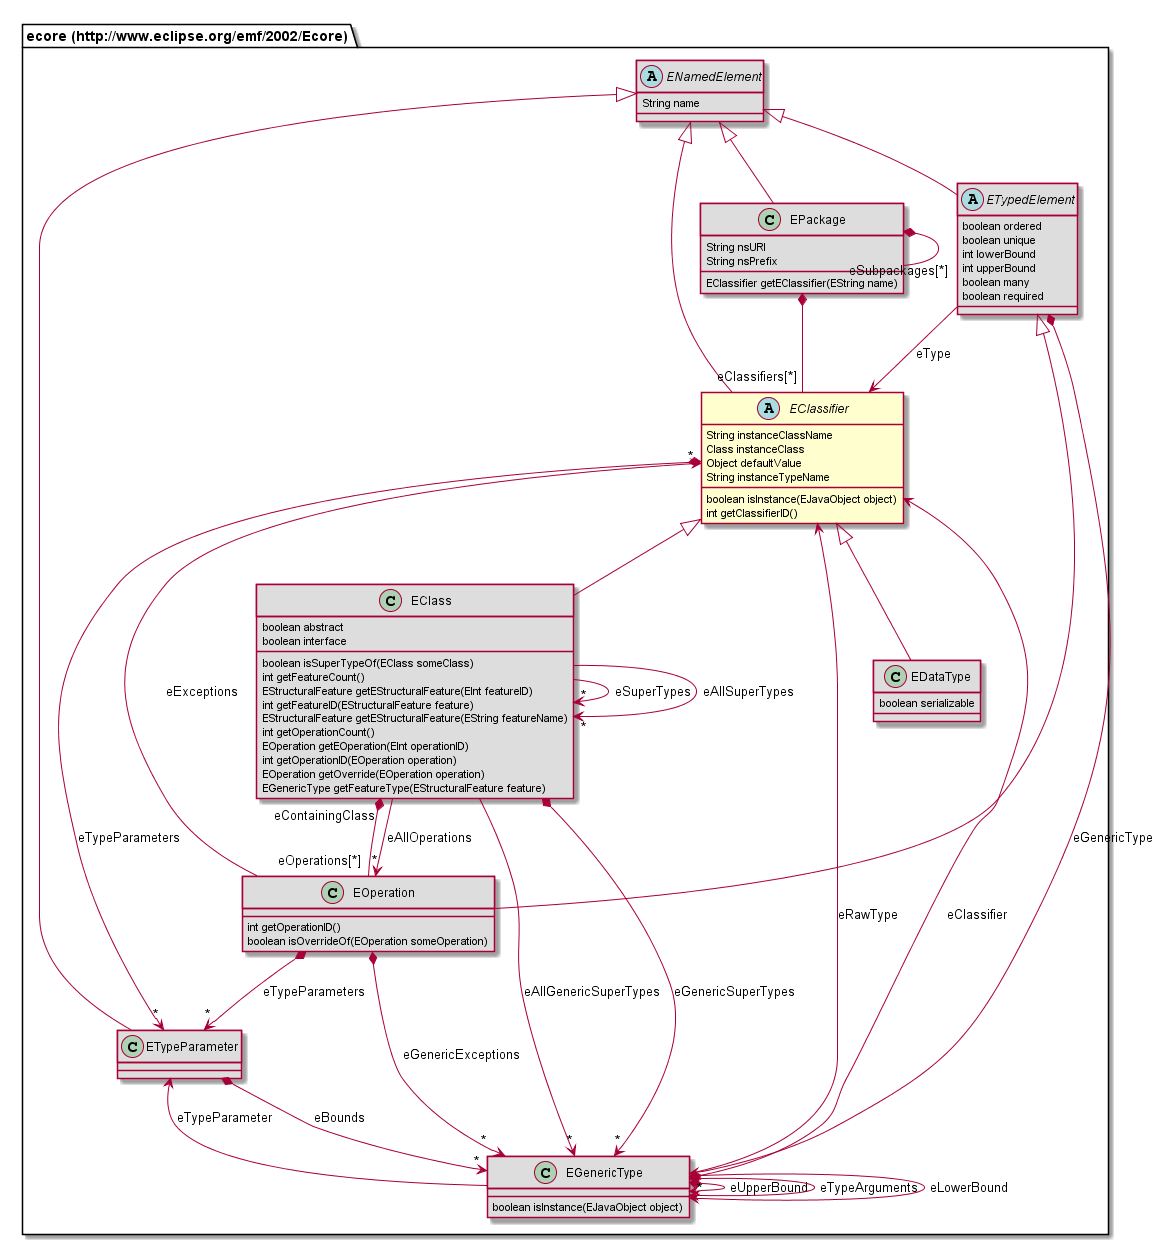

The diagram above was rendered by PlantUML. Its source (embedded in the PNG):
@startuml
abstract class "ecore (http://www.eclipse.org/emf/2002/Ecore).EClassifier" [[#router/doc-content/687474703a2f2f7777772e65636c697073652e6f72672f656d662f323030322f45636f7265/EClassifier.html]] {
	String instanceClassName
	Class instanceClass
	Object defaultValue
	String instanceTypeName
	boolean isInstance(EJavaObject object)
	int getClassifierID()
}
class "ecore (http://www.eclipse.org/emf/2002/Ecore).EOperation" [[#router/doc-content/687474703a2f2f7777772e65636c697073652e6f72672f656d662f323030322f45636f7265/EOperation.html]] #DDDDDD {
	int getOperationID()
	boolean isOverrideOf(EOperation someOperation)
}
class "ecore (http://www.eclipse.org/emf/2002/Ecore).EPackage" [[#router/doc-content/687474703a2f2f7777772e65636c697073652e6f72672f656d662f323030322f45636f7265/EPackage.html]] #DDDDDD {
	String nsURI
	String nsPrefix
	EClassifier getEClassifier(EString name)
}
abstract class "ecore (http://www.eclipse.org/emf/2002/Ecore).ETypedElement" [[#router/doc-content/687474703a2f2f7777772e65636c697073652e6f72672f656d662f323030322f45636f7265/ETypedElement.html]] #DDDDDD {
	boolean ordered
	boolean unique
	int lowerBound
	int upperBound
	boolean many
	boolean required
}
class "ecore (http://www.eclipse.org/emf/2002/Ecore).EClass" [[#router/doc-content/687474703a2f2f7777772e65636c697073652e6f72672f656d662f323030322f45636f7265/EClass.html]] #DDDDDD {
	boolean abstract
	boolean interface
	boolean isSuperTypeOf(EClass someClass)
	int getFeatureCount()
	EStructuralFeature getEStructuralFeature(EInt featureID)
	int getFeatureID(EStructuralFeature feature)
	EStructuralFeature getEStructuralFeature(EString featureName)
	int getOperationCount()
	EOperation getEOperation(EInt operationID)
	int getOperationID(EOperation operation)
	EOperation getOverride(EOperation operation)
	EGenericType getFeatureType(EStructuralFeature feature)
}
class "ecore (http://www.eclipse.org/emf/2002/Ecore).EGenericType" [[#router/doc-content/687474703a2f2f7777772e65636c697073652e6f72672f656d662f323030322f45636f7265/EGenericType.html]] #DDDDDD {
	boolean isInstance(EJavaObject object)
}
abstract class "ecore (http://www.eclipse.org/emf/2002/Ecore).ENamedElement" [[#router/doc-content/687474703a2f2f7777772e65636c697073652e6f72672f656d662f323030322f45636f7265/ENamedElement.html]] #DDDDDD {
	String name
}
class "ecore (http://www.eclipse.org/emf/2002/Ecore).ETypeParameter" [[#router/doc-content/687474703a2f2f7777772e65636c697073652e6f72672f656d662f323030322f45636f7265/ETypeParameter.html]] #DDDDDD {
}
class "ecore (http://www.eclipse.org/emf/2002/Ecore).EDataType" [[#router/doc-content/687474703a2f2f7777772e65636c697073652e6f72672f656d662f323030322f45636f7265/EDataType.html]] #DDDDDD {
	boolean serializable
}
"ecore (http://www.eclipse.org/emf/2002/Ecore).ETypedElement" <|-- "ecore (http://www.eclipse.org/emf/2002/Ecore).EOperation"
"ecore (http://www.eclipse.org/emf/2002/Ecore).ENamedElement" <|-- "ecore (http://www.eclipse.org/emf/2002/Ecore).EPackage"
"ecore (http://www.eclipse.org/emf/2002/Ecore).ENamedElement" <|-- "ecore (http://www.eclipse.org/emf/2002/Ecore).ETypedElement"
"ecore (http://www.eclipse.org/emf/2002/Ecore).EClassifier" <|-- "ecore (http://www.eclipse.org/emf/2002/Ecore).EClass"
"ecore (http://www.eclipse.org/emf/2002/Ecore).ENamedElement" <|-- "ecore (http://www.eclipse.org/emf/2002/Ecore).ETypeParameter"
"ecore (http://www.eclipse.org/emf/2002/Ecore).ENamedElement" <|-- "ecore (http://www.eclipse.org/emf/2002/Ecore).EClassifier"
"ecore (http://www.eclipse.org/emf/2002/Ecore).EClassifier" <|-- "ecore (http://www.eclipse.org/emf/2002/Ecore).EDataType"
"ecore (http://www.eclipse.org/emf/2002/Ecore).EOperation" "eOperations[*]" --* "eContainingClass" "ecore (http://www.eclipse.org/emf/2002/Ecore).EClass"
"ecore (http://www.eclipse.org/emf/2002/Ecore).EOperation" *--> "*" "ecore (http://www.eclipse.org/emf/2002/Ecore).ETypeParameter" : eTypeParameters
"ecore (http://www.eclipse.org/emf/2002/Ecore).EOperation" --> "*" "ecore (http://www.eclipse.org/emf/2002/Ecore).EClassifier" : eExceptions
"ecore (http://www.eclipse.org/emf/2002/Ecore).EOperation" *--> "*" "ecore (http://www.eclipse.org/emf/2002/Ecore).EGenericType" : eGenericExceptions
"ecore (http://www.eclipse.org/emf/2002/Ecore).EPackage" *-- "eClassifiers[*]" "ecore (http://www.eclipse.org/emf/2002/Ecore).EClassifier"
"ecore (http://www.eclipse.org/emf/2002/Ecore).EPackage" *-- "eSubpackages[*]" "ecore (http://www.eclipse.org/emf/2002/Ecore).EPackage"
"ecore (http://www.eclipse.org/emf/2002/Ecore).ETypedElement" --> "ecore (http://www.eclipse.org/emf/2002/Ecore).EClassifier" : eType
"ecore (http://www.eclipse.org/emf/2002/Ecore).ETypedElement" *--> "ecore (http://www.eclipse.org/emf/2002/Ecore).EGenericType" : eGenericType
"ecore (http://www.eclipse.org/emf/2002/Ecore).EClass" --> "*" "ecore (http://www.eclipse.org/emf/2002/Ecore).EClass" : eSuperTypes
"ecore (http://www.eclipse.org/emf/2002/Ecore).EClass" --> "*" "ecore (http://www.eclipse.org/emf/2002/Ecore).EOperation" : eAllOperations
"ecore (http://www.eclipse.org/emf/2002/Ecore).EClass" --> "*" "ecore (http://www.eclipse.org/emf/2002/Ecore).EClass" : eAllSuperTypes
"ecore (http://www.eclipse.org/emf/2002/Ecore).EClass" *--> "*" "ecore (http://www.eclipse.org/emf/2002/Ecore).EGenericType" : eGenericSuperTypes
"ecore (http://www.eclipse.org/emf/2002/Ecore).EClass" --> "*" "ecore (http://www.eclipse.org/emf/2002/Ecore).EGenericType" : eAllGenericSuperTypes
"ecore (http://www.eclipse.org/emf/2002/Ecore).EGenericType" *--> "ecore (http://www.eclipse.org/emf/2002/Ecore).EGenericType" : eUpperBound
"ecore (http://www.eclipse.org/emf/2002/Ecore).EGenericType" *--> "*" "ecore (http://www.eclipse.org/emf/2002/Ecore).EGenericType" : eTypeArguments
"ecore (http://www.eclipse.org/emf/2002/Ecore).EGenericType" --> "ecore (http://www.eclipse.org/emf/2002/Ecore).EClassifier" : eRawType
"ecore (http://www.eclipse.org/emf/2002/Ecore).EGenericType" *--> "ecore (http://www.eclipse.org/emf/2002/Ecore).EGenericType" : eLowerBound
"ecore (http://www.eclipse.org/emf/2002/Ecore).EGenericType" --> "ecore (http://www.eclipse.org/emf/2002/Ecore).ETypeParameter" : eTypeParameter
"ecore (http://www.eclipse.org/emf/2002/Ecore).EGenericType" --> "ecore (http://www.eclipse.org/emf/2002/Ecore).EClassifier" : eClassifier
"ecore (http://www.eclipse.org/emf/2002/Ecore).ETypeParameter" *--> "*" "ecore (http://www.eclipse.org/emf/2002/Ecore).EGenericType" : eBounds
"ecore (http://www.eclipse.org/emf/2002/Ecore).EClassifier" *--> "*" "ecore (http://www.eclipse.org/emf/2002/Ecore).ETypeParameter" : eTypeParameters
@enduml